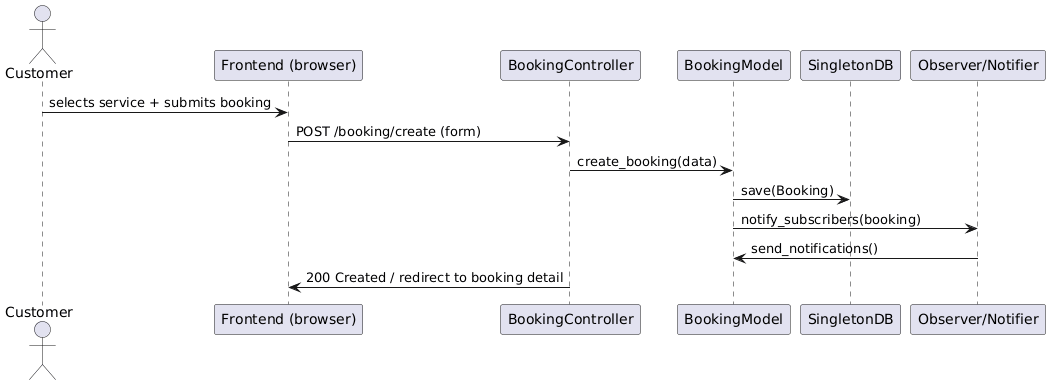

The diagram above was rendered by PlantUML. Its source (embedded in the PNG):
@startuml
actor Customer
participant "Frontend (browser)" as FE
participant "BookingController" as BC
participant "BookingModel" as BM
participant "SingletonDB" as DB
participant "Observer/Notifier" as OBS

Customer -> FE: selects service + submits booking
FE -> BC: POST /booking/create (form)
BC -> BM: create_booking(data)
BM -> DB: save(Booking)
BM -> OBS: notify_subscribers(booking)
OBS -> BM: send_notifications()
BC -> FE: 200 Created / redirect to booking detail
@enduml